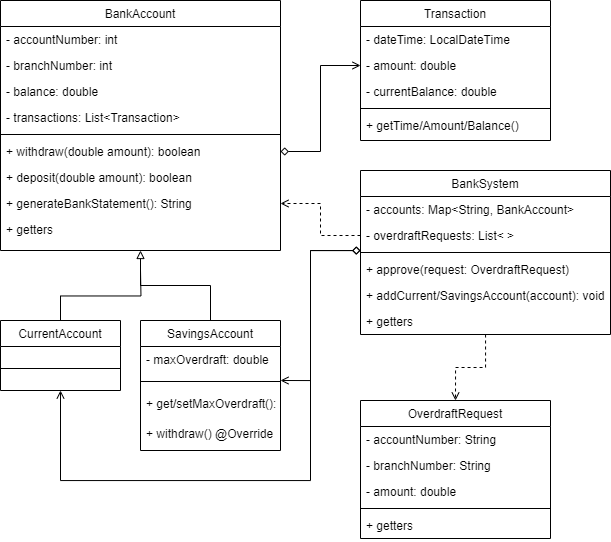

The diagram above was exported from draw.io. Its source (the exported page's mxGraphModel, read from the mxfile embedded in the PNG):
<mxGraphModel dx="978" dy="1335" grid="1" gridSize="10" guides="1" tooltips="1" connect="1" arrows="1" fold="1" page="1" pageScale="1" pageWidth="827" pageHeight="1169" background="#ffffff" math="0" shadow="0">
  <root>
    <mxCell id="WIyWlLk6GJQsqaUBKTNV-0" />
    <mxCell id="WIyWlLk6GJQsqaUBKTNV-1" parent="WIyWlLk6GJQsqaUBKTNV-0" />
    <mxCell id="zkfFHV4jXpPFQw0GAbJ--0" value="BankAccount" style="swimlane;fontStyle=0;align=center;verticalAlign=top;childLayout=stackLayout;horizontal=1;startSize=26;horizontalStack=0;resizeParent=1;resizeLast=0;collapsible=1;marginBottom=0;rounded=0;shadow=0;strokeWidth=1;" parent="WIyWlLk6GJQsqaUBKTNV-1" vertex="1">
      <mxGeometry x="200" y="120" width="280" height="250" as="geometry">
        <mxRectangle x="230" y="140" width="160" height="26" as="alternateBounds" />
      </mxGeometry>
    </mxCell>
    <mxCell id="zkfFHV4jXpPFQw0GAbJ--1" value="- accountNumber: int" style="text;align=left;verticalAlign=top;spacingLeft=4;spacingRight=4;overflow=hidden;rotatable=0;points=[[0,0.5],[1,0.5]];portConstraint=eastwest;" parent="zkfFHV4jXpPFQw0GAbJ--0" vertex="1">
      <mxGeometry y="26" width="280" height="26" as="geometry" />
    </mxCell>
    <mxCell id="Bmks-iR_eQCnPwf_Oyh4-35" value="- branchNumber: int" style="text;align=left;verticalAlign=top;spacingLeft=4;spacingRight=4;overflow=hidden;rotatable=0;points=[[0,0.5],[1,0.5]];portConstraint=eastwest;" vertex="1" parent="zkfFHV4jXpPFQw0GAbJ--0">
      <mxGeometry y="52" width="280" height="26" as="geometry" />
    </mxCell>
    <mxCell id="zkfFHV4jXpPFQw0GAbJ--2" value="- balance: double" style="text;align=left;verticalAlign=top;spacingLeft=4;spacingRight=4;overflow=hidden;rotatable=0;points=[[0,0.5],[1,0.5]];portConstraint=eastwest;rounded=0;shadow=0;html=0;" parent="zkfFHV4jXpPFQw0GAbJ--0" vertex="1">
      <mxGeometry y="78" width="280" height="26" as="geometry" />
    </mxCell>
    <mxCell id="zkfFHV4jXpPFQw0GAbJ--3" value="- transactions: List&lt;Transaction&gt;" style="text;align=left;verticalAlign=top;spacingLeft=4;spacingRight=4;overflow=hidden;rotatable=0;points=[[0,0.5],[1,0.5]];portConstraint=eastwest;rounded=0;shadow=0;html=0;" parent="zkfFHV4jXpPFQw0GAbJ--0" vertex="1">
      <mxGeometry y="104" width="280" height="26" as="geometry" />
    </mxCell>
    <mxCell id="zkfFHV4jXpPFQw0GAbJ--4" value="" style="line;html=1;strokeWidth=1;align=left;verticalAlign=middle;spacingTop=-1;spacingLeft=3;spacingRight=3;rotatable=0;labelPosition=right;points=[];portConstraint=eastwest;" parent="zkfFHV4jXpPFQw0GAbJ--0" vertex="1">
      <mxGeometry y="130" width="280" height="8" as="geometry" />
    </mxCell>
    <mxCell id="Bmks-iR_eQCnPwf_Oyh4-12" value="+ withdraw(double amount): boolean" style="text;align=left;verticalAlign=top;spacingLeft=4;spacingRight=4;overflow=hidden;rotatable=0;points=[[0,0.5],[1,0.5]];portConstraint=eastwest;rounded=0;shadow=0;html=0;" vertex="1" parent="zkfFHV4jXpPFQw0GAbJ--0">
      <mxGeometry y="138" width="280" height="26" as="geometry" />
    </mxCell>
    <mxCell id="Bmks-iR_eQCnPwf_Oyh4-13" value="+ deposit(double amount): boolean" style="text;align=left;verticalAlign=top;spacingLeft=4;spacingRight=4;overflow=hidden;rotatable=0;points=[[0,0.5],[1,0.5]];portConstraint=eastwest;rounded=0;shadow=0;html=0;" vertex="1" parent="zkfFHV4jXpPFQw0GAbJ--0">
      <mxGeometry y="164" width="280" height="26" as="geometry" />
    </mxCell>
    <mxCell id="Bmks-iR_eQCnPwf_Oyh4-16" value="+ generateBankStatement(): String" style="text;align=left;verticalAlign=top;spacingLeft=4;spacingRight=4;overflow=hidden;rotatable=0;points=[[0,0.5],[1,0.5]];portConstraint=eastwest;rounded=0;shadow=0;html=0;" vertex="1" parent="zkfFHV4jXpPFQw0GAbJ--0">
      <mxGeometry y="190" width="280" height="26" as="geometry" />
    </mxCell>
    <mxCell id="Bmks-iR_eQCnPwf_Oyh4-59" value="+ getters" style="text;align=left;verticalAlign=top;spacingLeft=4;spacingRight=4;overflow=hidden;rotatable=0;points=[[0,0.5],[1,0.5]];portConstraint=eastwest;rounded=0;shadow=0;html=0;" vertex="1" parent="zkfFHV4jXpPFQw0GAbJ--0">
      <mxGeometry y="216" width="280" height="26" as="geometry" />
    </mxCell>
    <mxCell id="Bmks-iR_eQCnPwf_Oyh4-64" style="edgeStyle=orthogonalEdgeStyle;rounded=0;orthogonalLoop=1;jettySize=auto;html=1;exitX=0.5;exitY=0;exitDx=0;exitDy=0;endArrow=none;endFill=0;" edge="1" parent="WIyWlLk6GJQsqaUBKTNV-1" source="zkfFHV4jXpPFQw0GAbJ--6">
      <mxGeometry relative="1" as="geometry">
        <mxPoint x="340" y="390" as="targetPoint" />
      </mxGeometry>
    </mxCell>
    <mxCell id="zkfFHV4jXpPFQw0GAbJ--6" value="CurrentAccount" style="swimlane;fontStyle=0;align=center;verticalAlign=top;childLayout=stackLayout;horizontal=1;startSize=26;horizontalStack=0;resizeParent=1;resizeLast=0;collapsible=1;marginBottom=0;rounded=0;shadow=0;strokeWidth=1;" parent="WIyWlLk6GJQsqaUBKTNV-1" vertex="1">
      <mxGeometry x="200" y="440" width="120" height="70" as="geometry">
        <mxRectangle x="130" y="380" width="160" height="26" as="alternateBounds" />
      </mxGeometry>
    </mxCell>
    <mxCell id="zkfFHV4jXpPFQw0GAbJ--9" value="" style="line;html=1;strokeWidth=1;align=left;verticalAlign=middle;spacingTop=-1;spacingLeft=3;spacingRight=3;rotatable=0;labelPosition=right;points=[];portConstraint=eastwest;" parent="zkfFHV4jXpPFQw0GAbJ--6" vertex="1">
      <mxGeometry y="26" width="120" height="44" as="geometry" />
    </mxCell>
    <mxCell id="Bmks-iR_eQCnPwf_Oyh4-57" style="edgeStyle=orthogonalEdgeStyle;rounded=0;orthogonalLoop=1;jettySize=auto;html=1;entryX=0.5;entryY=1;entryDx=0;entryDy=0;endArrow=block;endFill=0;" edge="1" parent="WIyWlLk6GJQsqaUBKTNV-1" source="Bmks-iR_eQCnPwf_Oyh4-0" target="zkfFHV4jXpPFQw0GAbJ--0">
      <mxGeometry relative="1" as="geometry" />
    </mxCell>
    <mxCell id="Bmks-iR_eQCnPwf_Oyh4-0" value="SavingsAccount" style="swimlane;fontStyle=0;align=center;verticalAlign=top;childLayout=stackLayout;horizontal=1;startSize=26;horizontalStack=0;resizeParent=1;resizeLast=0;collapsible=1;marginBottom=0;rounded=0;shadow=0;strokeWidth=1;" vertex="1" parent="WIyWlLk6GJQsqaUBKTNV-1">
      <mxGeometry x="340" y="440" width="140" height="130" as="geometry">
        <mxRectangle x="130" y="380" width="160" height="26" as="alternateBounds" />
      </mxGeometry>
    </mxCell>
    <mxCell id="Bmks-iR_eQCnPwf_Oyh4-55" value="- maxOverdraft: double" style="text;align=left;verticalAlign=top;spacingLeft=4;spacingRight=4;overflow=hidden;rotatable=0;points=[[0,0.5],[1,0.5]];portConstraint=eastwest;rounded=0;shadow=0;html=0;" vertex="1" parent="Bmks-iR_eQCnPwf_Oyh4-0">
      <mxGeometry y="26" width="140" height="26" as="geometry" />
    </mxCell>
    <mxCell id="Bmks-iR_eQCnPwf_Oyh4-3" value="" style="line;html=1;strokeWidth=1;align=left;verticalAlign=middle;spacingTop=-1;spacingLeft=3;spacingRight=3;rotatable=0;labelPosition=right;points=[];portConstraint=eastwest;" vertex="1" parent="Bmks-iR_eQCnPwf_Oyh4-0">
      <mxGeometry y="52" width="140" height="18" as="geometry" />
    </mxCell>
    <mxCell id="Bmks-iR_eQCnPwf_Oyh4-58" value="+ get/setMaxOverdraft():" style="text;align=left;verticalAlign=top;spacingLeft=4;spacingRight=4;overflow=hidden;rotatable=0;points=[[0,0.5],[1,0.5]];portConstraint=eastwest;rounded=0;shadow=0;html=0;" vertex="1" parent="Bmks-iR_eQCnPwf_Oyh4-0">
      <mxGeometry y="70" width="140" height="30" as="geometry" />
    </mxCell>
    <mxCell id="Bmks-iR_eQCnPwf_Oyh4-72" value="+ withdraw() @Override" style="text;align=left;verticalAlign=top;spacingLeft=4;spacingRight=4;overflow=hidden;rotatable=0;points=[[0,0.5],[1,0.5]];portConstraint=eastwest;rounded=0;shadow=0;html=0;" vertex="1" parent="Bmks-iR_eQCnPwf_Oyh4-0">
      <mxGeometry y="100" width="140" height="30" as="geometry" />
    </mxCell>
    <mxCell id="Bmks-iR_eQCnPwf_Oyh4-6" value="Transaction" style="swimlane;fontStyle=0;align=center;verticalAlign=top;childLayout=stackLayout;horizontal=1;startSize=26;horizontalStack=0;resizeParent=1;resizeLast=0;collapsible=1;marginBottom=0;rounded=0;shadow=0;strokeWidth=1;" vertex="1" parent="WIyWlLk6GJQsqaUBKTNV-1">
      <mxGeometry x="560" y="120" width="190" height="140" as="geometry">
        <mxRectangle x="130" y="380" width="160" height="26" as="alternateBounds" />
      </mxGeometry>
    </mxCell>
    <mxCell id="Bmks-iR_eQCnPwf_Oyh4-7" value="- dateTime: LocalDateTime" style="text;align=left;verticalAlign=top;spacingLeft=4;spacingRight=4;overflow=hidden;rotatable=0;points=[[0,0.5],[1,0.5]];portConstraint=eastwest;" vertex="1" parent="Bmks-iR_eQCnPwf_Oyh4-6">
      <mxGeometry y="26" width="190" height="26" as="geometry" />
    </mxCell>
    <mxCell id="Bmks-iR_eQCnPwf_Oyh4-8" value="- amount: double" style="text;align=left;verticalAlign=top;spacingLeft=4;spacingRight=4;overflow=hidden;rotatable=0;points=[[0,0.5],[1,0.5]];portConstraint=eastwest;rounded=0;shadow=0;html=0;" vertex="1" parent="Bmks-iR_eQCnPwf_Oyh4-6">
      <mxGeometry y="52" width="190" height="26" as="geometry" />
    </mxCell>
    <mxCell id="Bmks-iR_eQCnPwf_Oyh4-17" value="- currentBalance: double" style="text;align=left;verticalAlign=top;spacingLeft=4;spacingRight=4;overflow=hidden;rotatable=0;points=[[0,0.5],[1,0.5]];portConstraint=eastwest;rounded=0;shadow=0;html=0;" vertex="1" parent="Bmks-iR_eQCnPwf_Oyh4-6">
      <mxGeometry y="78" width="190" height="26" as="geometry" />
    </mxCell>
    <mxCell id="Bmks-iR_eQCnPwf_Oyh4-9" value="" style="line;html=1;strokeWidth=1;align=left;verticalAlign=middle;spacingTop=-1;spacingLeft=3;spacingRight=3;rotatable=0;labelPosition=right;points=[];portConstraint=eastwest;" vertex="1" parent="Bmks-iR_eQCnPwf_Oyh4-6">
      <mxGeometry y="104" width="190" height="8" as="geometry" />
    </mxCell>
    <mxCell id="Bmks-iR_eQCnPwf_Oyh4-18" value="+ getTime/Amount/Balance()" style="text;align=left;verticalAlign=top;spacingLeft=4;spacingRight=4;overflow=hidden;rotatable=0;points=[[0,0.5],[1,0.5]];portConstraint=eastwest;rounded=0;shadow=0;html=0;" vertex="1" parent="Bmks-iR_eQCnPwf_Oyh4-6">
      <mxGeometry y="112" width="190" height="26" as="geometry" />
    </mxCell>
    <mxCell id="Bmks-iR_eQCnPwf_Oyh4-24" style="edgeStyle=orthogonalEdgeStyle;rounded=0;orthogonalLoop=1;jettySize=auto;html=1;exitX=1;exitY=0.5;exitDx=0;exitDy=0;entryX=0;entryY=0.5;entryDx=0;entryDy=0;endArrow=open;endFill=0;startArrow=diamond;startFill=0;" edge="1" parent="WIyWlLk6GJQsqaUBKTNV-1" source="Bmks-iR_eQCnPwf_Oyh4-12" target="Bmks-iR_eQCnPwf_Oyh4-8">
      <mxGeometry relative="1" as="geometry" />
    </mxCell>
    <mxCell id="Bmks-iR_eQCnPwf_Oyh4-67" style="edgeStyle=orthogonalEdgeStyle;rounded=0;orthogonalLoop=1;jettySize=auto;html=1;entryX=0.5;entryY=1;entryDx=0;entryDy=0;endArrow=open;endFill=0;startArrow=diamond;startFill=0;" edge="1" parent="WIyWlLk6GJQsqaUBKTNV-1" source="Bmks-iR_eQCnPwf_Oyh4-36" target="zkfFHV4jXpPFQw0GAbJ--6">
      <mxGeometry relative="1" as="geometry">
        <Array as="points">
          <mxPoint x="510" y="370" />
          <mxPoint x="510" y="600" />
          <mxPoint x="260" y="600" />
        </Array>
      </mxGeometry>
    </mxCell>
    <mxCell id="Bmks-iR_eQCnPwf_Oyh4-68" style="edgeStyle=orthogonalEdgeStyle;rounded=0;orthogonalLoop=1;jettySize=auto;html=1;endArrow=open;endFill=0;startArrow=diamond;startFill=0;" edge="1" parent="WIyWlLk6GJQsqaUBKTNV-1" source="Bmks-iR_eQCnPwf_Oyh4-36">
      <mxGeometry relative="1" as="geometry">
        <mxPoint x="480" y="500" as="targetPoint" />
        <Array as="points">
          <mxPoint x="510" y="370" />
          <mxPoint x="510" y="500" />
        </Array>
      </mxGeometry>
    </mxCell>
    <mxCell id="Bmks-iR_eQCnPwf_Oyh4-70" style="edgeStyle=orthogonalEdgeStyle;rounded=0;orthogonalLoop=1;jettySize=auto;html=1;entryX=0.5;entryY=0;entryDx=0;entryDy=0;endArrow=open;endFill=0;dashed=1;" edge="1" parent="WIyWlLk6GJQsqaUBKTNV-1" source="Bmks-iR_eQCnPwf_Oyh4-36" target="Bmks-iR_eQCnPwf_Oyh4-49">
      <mxGeometry relative="1" as="geometry" />
    </mxCell>
    <mxCell id="Bmks-iR_eQCnPwf_Oyh4-36" value="BankSystem" style="swimlane;fontStyle=0;align=center;verticalAlign=top;childLayout=stackLayout;horizontal=1;startSize=26;horizontalStack=0;resizeParent=1;resizeLast=0;collapsible=1;marginBottom=0;rounded=0;shadow=0;strokeWidth=1;" vertex="1" parent="WIyWlLk6GJQsqaUBKTNV-1">
      <mxGeometry x="560" y="290" width="250" height="164" as="geometry">
        <mxRectangle x="130" y="380" width="160" height="26" as="alternateBounds" />
      </mxGeometry>
    </mxCell>
    <mxCell id="Bmks-iR_eQCnPwf_Oyh4-37" value="- accounts: Map&lt;String, BankAccount&gt;" style="text;align=left;verticalAlign=top;spacingLeft=4;spacingRight=4;overflow=hidden;rotatable=0;points=[[0,0.5],[1,0.5]];portConstraint=eastwest;" vertex="1" parent="Bmks-iR_eQCnPwf_Oyh4-36">
      <mxGeometry y="26" width="250" height="26" as="geometry" />
    </mxCell>
    <mxCell id="Bmks-iR_eQCnPwf_Oyh4-38" value="- overdraftRequests: List&lt; &gt;" style="text;align=left;verticalAlign=top;spacingLeft=4;spacingRight=4;overflow=hidden;rotatable=0;points=[[0,0.5],[1,0.5]];portConstraint=eastwest;rounded=0;shadow=0;html=0;" vertex="1" parent="Bmks-iR_eQCnPwf_Oyh4-36">
      <mxGeometry y="52" width="250" height="26" as="geometry" />
    </mxCell>
    <mxCell id="Bmks-iR_eQCnPwf_Oyh4-40" value="" style="line;html=1;strokeWidth=1;align=left;verticalAlign=middle;spacingTop=-1;spacingLeft=3;spacingRight=3;rotatable=0;labelPosition=right;points=[];portConstraint=eastwest;" vertex="1" parent="Bmks-iR_eQCnPwf_Oyh4-36">
      <mxGeometry y="78" width="250" height="8" as="geometry" />
    </mxCell>
    <mxCell id="Bmks-iR_eQCnPwf_Oyh4-71" value="+ approve(request: OverdraftRequest)" style="text;align=left;verticalAlign=top;spacingLeft=4;spacingRight=4;overflow=hidden;rotatable=0;points=[[0,0.5],[1,0.5]];portConstraint=eastwest;rounded=0;shadow=0;html=0;" vertex="1" parent="Bmks-iR_eQCnPwf_Oyh4-36">
      <mxGeometry y="86" width="250" height="26" as="geometry" />
    </mxCell>
    <mxCell id="Bmks-iR_eQCnPwf_Oyh4-73" value="+ addCurrent/SavingsAccount(account): void" style="text;align=left;verticalAlign=top;spacingLeft=4;spacingRight=4;overflow=hidden;rotatable=0;points=[[0,0.5],[1,0.5]];portConstraint=eastwest;rounded=0;shadow=0;html=0;" vertex="1" parent="Bmks-iR_eQCnPwf_Oyh4-36">
      <mxGeometry y="112" width="250" height="26" as="geometry" />
    </mxCell>
    <mxCell id="Bmks-iR_eQCnPwf_Oyh4-48" value="+ getters" style="text;align=left;verticalAlign=top;spacingLeft=4;spacingRight=4;overflow=hidden;rotatable=0;points=[[0,0.5],[1,0.5]];portConstraint=eastwest;rounded=0;shadow=0;html=0;" vertex="1" parent="Bmks-iR_eQCnPwf_Oyh4-36">
      <mxGeometry y="138" width="250" height="26" as="geometry" />
    </mxCell>
    <mxCell id="Bmks-iR_eQCnPwf_Oyh4-49" value="OverdraftRequest" style="swimlane;fontStyle=0;align=center;verticalAlign=top;childLayout=stackLayout;horizontal=1;startSize=26;horizontalStack=0;resizeParent=1;resizeLast=0;collapsible=1;marginBottom=0;rounded=0;shadow=0;strokeWidth=1;" vertex="1" parent="WIyWlLk6GJQsqaUBKTNV-1">
      <mxGeometry x="560" y="520" width="190" height="138" as="geometry">
        <mxRectangle x="130" y="380" width="160" height="26" as="alternateBounds" />
      </mxGeometry>
    </mxCell>
    <mxCell id="Bmks-iR_eQCnPwf_Oyh4-51" value="- accountNumber: String" style="text;align=left;verticalAlign=top;spacingLeft=4;spacingRight=4;overflow=hidden;rotatable=0;points=[[0,0.5],[1,0.5]];portConstraint=eastwest;rounded=0;shadow=0;html=0;" vertex="1" parent="Bmks-iR_eQCnPwf_Oyh4-49">
      <mxGeometry y="26" width="190" height="26" as="geometry" />
    </mxCell>
    <mxCell id="Bmks-iR_eQCnPwf_Oyh4-54" value="- branchNumber: String" style="text;align=left;verticalAlign=top;spacingLeft=4;spacingRight=4;overflow=hidden;rotatable=0;points=[[0,0.5],[1,0.5]];portConstraint=eastwest;rounded=0;shadow=0;html=0;" vertex="1" parent="Bmks-iR_eQCnPwf_Oyh4-49">
      <mxGeometry y="52" width="190" height="26" as="geometry" />
    </mxCell>
    <mxCell id="Bmks-iR_eQCnPwf_Oyh4-50" value="- amount: double" style="text;align=left;verticalAlign=top;spacingLeft=4;spacingRight=4;overflow=hidden;rotatable=0;points=[[0,0.5],[1,0.5]];portConstraint=eastwest;" vertex="1" parent="Bmks-iR_eQCnPwf_Oyh4-49">
      <mxGeometry y="78" width="190" height="26" as="geometry" />
    </mxCell>
    <mxCell id="Bmks-iR_eQCnPwf_Oyh4-52" value="" style="line;html=1;strokeWidth=1;align=left;verticalAlign=middle;spacingTop=-1;spacingLeft=3;spacingRight=3;rotatable=0;labelPosition=right;points=[];portConstraint=eastwest;" vertex="1" parent="Bmks-iR_eQCnPwf_Oyh4-49">
      <mxGeometry y="104" width="190" height="8" as="geometry" />
    </mxCell>
    <mxCell id="Bmks-iR_eQCnPwf_Oyh4-53" value="+ getters" style="text;align=left;verticalAlign=top;spacingLeft=4;spacingRight=4;overflow=hidden;rotatable=0;points=[[0,0.5],[1,0.5]];portConstraint=eastwest;rounded=0;shadow=0;html=0;" vertex="1" parent="Bmks-iR_eQCnPwf_Oyh4-49">
      <mxGeometry y="112" width="190" height="26" as="geometry" />
    </mxCell>
    <mxCell id="Bmks-iR_eQCnPwf_Oyh4-65" style="edgeStyle=orthogonalEdgeStyle;rounded=0;orthogonalLoop=1;jettySize=auto;html=1;entryX=1;entryY=0.5;entryDx=0;entryDy=0;endArrow=open;endFill=0;dashed=1;" edge="1" parent="WIyWlLk6GJQsqaUBKTNV-1" source="Bmks-iR_eQCnPwf_Oyh4-38" target="Bmks-iR_eQCnPwf_Oyh4-16">
      <mxGeometry relative="1" as="geometry" />
    </mxCell>
  </root>
</mxGraphModel>